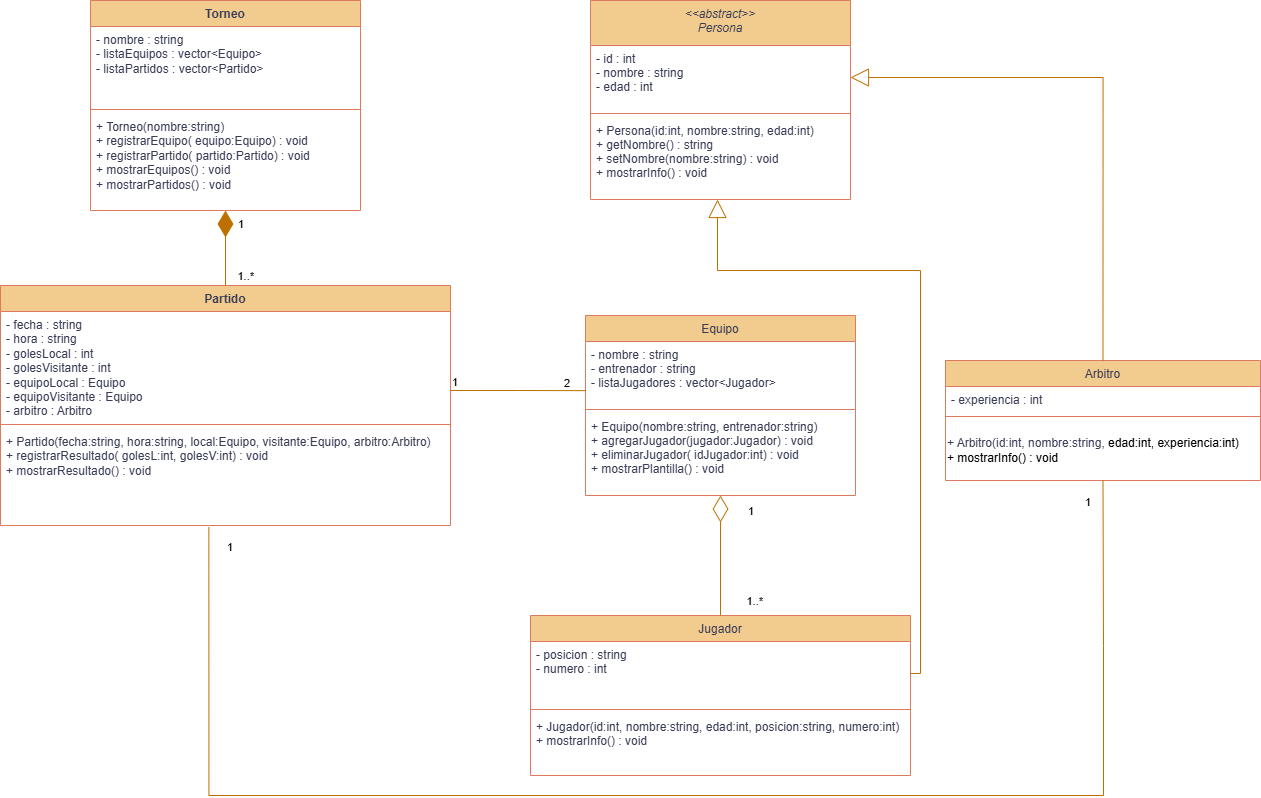

The diagram above was exported from draw.io. Its source (the exported page's mxGraphModel, read from the mxfile embedded in the PNG):
<mxGraphModel dx="2143" dy="939" grid="1" gridSize="15" guides="1" tooltips="1" connect="1" arrows="1" fold="1" page="1" pageScale="1" pageWidth="2339" pageHeight="3300" math="0" shadow="0">
  <root>
    <mxCell id="WIyWlLk6GJQsqaUBKTNV-0" />
    <mxCell id="WIyWlLk6GJQsqaUBKTNV-1" parent="WIyWlLk6GJQsqaUBKTNV-0" />
    <mxCell id="zkfFHV4jXpPFQw0GAbJ--0" parent="WIyWlLk6GJQsqaUBKTNV-1" style="swimlane;fontStyle=2;align=center;verticalAlign=top;childLayout=stackLayout;horizontal=1;startSize=45;horizontalStack=0;resizeParent=1;resizeLast=0;collapsible=1;marginBottom=0;rounded=0;shadow=0;strokeWidth=1;labelBackgroundColor=none;fillColor=#F2CC8F;strokeColor=#E07A5F;fontColor=#393C56;" value="&lt;&lt;abstract&gt;&gt;&#10;Persona" vertex="1">
      <mxGeometry height="199" width="260" x="905" y="75" as="geometry">
        <mxRectangle height="26" width="160" x="230" y="140" as="alternateBounds" />
      </mxGeometry>
    </mxCell>
    <mxCell id="zkfFHV4jXpPFQw0GAbJ--1" parent="zkfFHV4jXpPFQw0GAbJ--0" style="text;align=left;verticalAlign=top;spacingLeft=4;spacingRight=4;overflow=hidden;rotatable=0;points=[[0,0.5],[1,0.5]];portConstraint=eastwest;labelBackgroundColor=none;fontColor=#393C56;" value="- id : int &#10;- nombre : string &#10;- edad : int" vertex="1">
      <mxGeometry height="64" width="260" y="45" as="geometry" />
    </mxCell>
    <mxCell id="zkfFHV4jXpPFQw0GAbJ--4" parent="zkfFHV4jXpPFQw0GAbJ--0" style="line;html=1;strokeWidth=1;align=left;verticalAlign=middle;spacingTop=-1;spacingLeft=3;spacingRight=3;rotatable=0;labelPosition=right;points=[];portConstraint=eastwest;labelBackgroundColor=none;fillColor=#F2CC8F;strokeColor=#E07A5F;fontColor=#393C56;" value="" vertex="1">
      <mxGeometry height="8" width="260" y="109" as="geometry" />
    </mxCell>
    <mxCell id="zkfFHV4jXpPFQw0GAbJ--5" parent="zkfFHV4jXpPFQw0GAbJ--0" style="text;align=left;verticalAlign=top;spacingLeft=4;spacingRight=4;overflow=hidden;rotatable=0;points=[[0,0.5],[1,0.5]];portConstraint=eastwest;labelBackgroundColor=none;fontColor=#393C56;" value="+ Persona(id:int, nombre:string, edad:int)&#10;+ getNombre() : string &#10;+ setNombre(nombre:string) : void &#10;+ mostrarInfo() : void " vertex="1">
      <mxGeometry height="82" width="260" y="117" as="geometry" />
    </mxCell>
    <mxCell id="zkfFHV4jXpPFQw0GAbJ--6" parent="WIyWlLk6GJQsqaUBKTNV-1" style="swimlane;fontStyle=0;align=center;verticalAlign=top;childLayout=stackLayout;horizontal=1;startSize=26;horizontalStack=0;resizeParent=1;resizeLast=0;collapsible=1;marginBottom=0;rounded=0;shadow=0;strokeWidth=1;labelBackgroundColor=none;fillColor=#F2CC8F;strokeColor=#E07A5F;fontColor=#393C56;" value="Equipo" vertex="1">
      <mxGeometry height="180" width="270" x="900" y="390" as="geometry">
        <mxRectangle height="26" width="160" x="130" y="380" as="alternateBounds" />
      </mxGeometry>
    </mxCell>
    <mxCell id="zkfFHV4jXpPFQw0GAbJ--7" parent="zkfFHV4jXpPFQw0GAbJ--6" style="text;align=left;verticalAlign=top;spacingLeft=4;spacingRight=4;overflow=hidden;rotatable=0;points=[[0,0.5],[1,0.5]];portConstraint=eastwest;labelBackgroundColor=none;fontColor=#393C56;" value="- nombre : string &#10;- entrenador : string &#10;- listaJugadores : vector&lt;Jugador&gt; " vertex="1">
      <mxGeometry height="64" width="270" y="26" as="geometry" />
    </mxCell>
    <mxCell id="zkfFHV4jXpPFQw0GAbJ--9" parent="zkfFHV4jXpPFQw0GAbJ--6" style="line;html=1;strokeWidth=1;align=left;verticalAlign=middle;spacingTop=-1;spacingLeft=3;spacingRight=3;rotatable=0;labelPosition=right;points=[];portConstraint=eastwest;labelBackgroundColor=none;fillColor=#F2CC8F;strokeColor=#E07A5F;fontColor=#393C56;" value="" vertex="1">
      <mxGeometry height="8" width="270" y="90" as="geometry" />
    </mxCell>
    <mxCell id="zkfFHV4jXpPFQw0GAbJ--10" parent="zkfFHV4jXpPFQw0GAbJ--6" style="text;align=left;verticalAlign=top;spacingLeft=4;spacingRight=4;overflow=hidden;rotatable=0;points=[[0,0.5],[1,0.5]];portConstraint=eastwest;fontStyle=0;labelBackgroundColor=none;fontColor=#393C56;" value="+ Equipo(nombre:string, entrenador:string)&#10;+ agregarJugador(jugador:Jugador) : void &#10;+ eliminarJugador( idJugador:int) : void &#10;+ mostrarPlantilla() : void " vertex="1">
      <mxGeometry height="82" width="270" y="98" as="geometry" />
    </mxCell>
    <mxCell id="zkfFHV4jXpPFQw0GAbJ--13" parent="WIyWlLk6GJQsqaUBKTNV-1" style="swimlane;fontStyle=0;align=center;verticalAlign=top;childLayout=stackLayout;horizontal=1;startSize=26;horizontalStack=0;resizeParent=1;resizeLast=0;collapsible=1;marginBottom=0;rounded=0;shadow=0;strokeWidth=1;labelBackgroundColor=none;fillColor=#F2CC8F;strokeColor=#E07A5F;fontColor=#393C56;" value="Arbitro" vertex="1">
      <mxGeometry height="120" width="315" x="1260" y="435" as="geometry">
        <mxRectangle height="26" width="170" x="340" y="380" as="alternateBounds" />
      </mxGeometry>
    </mxCell>
    <mxCell id="zkfFHV4jXpPFQw0GAbJ--14" parent="zkfFHV4jXpPFQw0GAbJ--13" style="text;align=left;verticalAlign=top;spacingLeft=4;spacingRight=4;overflow=hidden;rotatable=0;points=[[0,0.5],[1,0.5]];portConstraint=eastwest;labelBackgroundColor=none;fontColor=#393C56;" value="- experiencia : int  " vertex="1">
      <mxGeometry height="26" width="315" y="26" as="geometry" />
    </mxCell>
    <mxCell id="zkfFHV4jXpPFQw0GAbJ--15" parent="zkfFHV4jXpPFQw0GAbJ--13" style="line;html=1;strokeWidth=1;align=left;verticalAlign=middle;spacingTop=-1;spacingLeft=3;spacingRight=3;rotatable=0;labelPosition=right;points=[];portConstraint=eastwest;labelBackgroundColor=none;fillColor=#F2CC8F;strokeColor=#E07A5F;fontColor=#393C56;" value="" vertex="1">
      <mxGeometry height="8" width="315" y="52" as="geometry" />
    </mxCell>
    <mxCell id="5kEbqq9mCdE_rPTR7CZz-0" parent="zkfFHV4jXpPFQw0GAbJ--13" style="text;html=1;whiteSpace=wrap;strokeColor=none;fillColor=none;align=left;verticalAlign=middle;rounded=0;labelBackgroundColor=none;fontColor=#393C56;" value="+ Arbitro(id:int, nombre:string,&amp;nbsp;&lt;span style=&quot;background-color: transparent; color: light-dark(rgb(0, 0, 0), rgb(255, 255, 255));&quot;&gt;edad:int, experiencia:int) &lt;/span&gt;&lt;span style=&quot;background-color: transparent; color: light-dark(rgb(0, 0, 0), rgb(255, 255, 255));&quot;&gt;&amp;nbsp;&lt;/span&gt;&lt;div&gt;&lt;span style=&quot;background-color: transparent; color: light-dark(rgb(0, 0, 0), rgb(255, 255, 255));&quot;&gt;+ mostrarInfo() : void&amp;nbsp;&amp;nbsp;&lt;/span&gt;&lt;/div&gt;" vertex="1">
      <mxGeometry height="60" width="315" y="60" as="geometry" />
    </mxCell>
    <mxCell id="zkfFHV4jXpPFQw0GAbJ--17" parent="WIyWlLk6GJQsqaUBKTNV-1" style="swimlane;fontStyle=0;align=center;verticalAlign=top;childLayout=stackLayout;horizontal=1;startSize=26;horizontalStack=0;resizeParent=1;resizeLast=0;collapsible=1;marginBottom=0;rounded=0;shadow=0;strokeWidth=1;labelBackgroundColor=none;fillColor=#F2CC8F;strokeColor=#E07A5F;fontColor=#393C56;" value="Jugador" vertex="1">
      <mxGeometry height="160" width="380" x="845" y="690" as="geometry">
        <mxRectangle height="26" width="160" x="550" y="140" as="alternateBounds" />
      </mxGeometry>
    </mxCell>
    <mxCell id="zkfFHV4jXpPFQw0GAbJ--18" parent="zkfFHV4jXpPFQw0GAbJ--17" style="text;align=left;verticalAlign=top;spacingLeft=4;spacingRight=4;overflow=hidden;rotatable=0;points=[[0,0.5],[1,0.5]];portConstraint=eastwest;labelBackgroundColor=none;fontColor=#393C56;" value="- posicion : string &#10;- numero : int " vertex="1">
      <mxGeometry height="64" width="380" y="26" as="geometry" />
    </mxCell>
    <mxCell id="zkfFHV4jXpPFQw0GAbJ--23" parent="zkfFHV4jXpPFQw0GAbJ--17" style="line;html=1;strokeWidth=1;align=left;verticalAlign=middle;spacingTop=-1;spacingLeft=3;spacingRight=3;rotatable=0;labelPosition=right;points=[];portConstraint=eastwest;labelBackgroundColor=none;fillColor=#F2CC8F;strokeColor=#E07A5F;fontColor=#393C56;" value="" vertex="1">
      <mxGeometry height="8" width="380" y="90" as="geometry" />
    </mxCell>
    <mxCell id="zkfFHV4jXpPFQw0GAbJ--24" parent="zkfFHV4jXpPFQw0GAbJ--17" style="text;align=left;verticalAlign=top;spacingLeft=4;spacingRight=4;overflow=hidden;rotatable=0;points=[[0,0.5],[1,0.5]];portConstraint=eastwest;labelBackgroundColor=none;fontColor=#393C56;" value="+ Jugador(id:int, nombre:string, edad:int, posicion:string, numero:int) &#10;+ mostrarInfo() : void" vertex="1">
      <mxGeometry height="62" width="380" y="98" as="geometry" />
    </mxCell>
    <mxCell id="5kEbqq9mCdE_rPTR7CZz-1" parent="WIyWlLk6GJQsqaUBKTNV-1" style="swimlane;fontStyle=1;align=center;verticalAlign=top;childLayout=stackLayout;horizontal=1;startSize=26;horizontalStack=0;resizeParent=1;resizeParentMax=0;resizeLast=0;collapsible=1;marginBottom=0;whiteSpace=wrap;html=1;labelBackgroundColor=none;fillColor=#F2CC8F;strokeColor=#E07A5F;fontColor=#393C56;" value="Partido   " vertex="1">
      <mxGeometry height="240" width="450" x="315" y="360" as="geometry" />
    </mxCell>
    <mxCell id="5kEbqq9mCdE_rPTR7CZz-2" parent="5kEbqq9mCdE_rPTR7CZz-1" style="text;strokeColor=none;fillColor=none;align=left;verticalAlign=top;spacingLeft=4;spacingRight=4;overflow=hidden;rotatable=0;points=[[0,0.5],[1,0.5]];portConstraint=eastwest;whiteSpace=wrap;html=1;labelBackgroundColor=none;fontColor=#393C56;" value="- fecha : string&amp;nbsp;&lt;br&gt;- hora : string&amp;nbsp;&lt;br&gt;- golesLocal : int&amp;nbsp;&lt;br&gt;- golesVisitante : int&amp;nbsp;&lt;br&gt;- equipoLocal : Equipo&amp;nbsp;&lt;br&gt;- equipoVisitante : Equipo&amp;nbsp;&lt;br&gt;- arbitro : Arbitro&amp;nbsp;&amp;nbsp;" vertex="1">
      <mxGeometry height="109" width="450" y="26" as="geometry" />
    </mxCell>
    <mxCell id="5kEbqq9mCdE_rPTR7CZz-3" parent="5kEbqq9mCdE_rPTR7CZz-1" style="line;strokeWidth=1;fillColor=none;align=left;verticalAlign=middle;spacingTop=-1;spacingLeft=3;spacingRight=3;rotatable=0;labelPosition=right;points=[];portConstraint=eastwest;labelBackgroundColor=none;strokeColor=#E07A5F;fontColor=#393C56;" value="" vertex="1">
      <mxGeometry height="8" width="450" y="135" as="geometry" />
    </mxCell>
    <mxCell id="5kEbqq9mCdE_rPTR7CZz-4" parent="5kEbqq9mCdE_rPTR7CZz-1" style="text;strokeColor=none;fillColor=none;align=left;verticalAlign=top;spacingLeft=4;spacingRight=4;overflow=hidden;rotatable=0;points=[[0,0.5],[1,0.5]];portConstraint=eastwest;whiteSpace=wrap;html=1;labelBackgroundColor=none;fontColor=#393C56;" value="+ Partido(fecha:string, hora:string,&amp;nbsp;local:Equipo, visitante:Equipo, arbitro:Arbitro)&amp;nbsp;&lt;br&gt;+ registrarResultado(&amp;nbsp;golesL:int,&amp;nbsp;golesV:int) : void&amp;nbsp;&lt;br&gt;+ mostrarResultado() : void&amp;nbsp;&amp;nbsp;" vertex="1">
      <mxGeometry height="97" width="450" y="143" as="geometry" />
    </mxCell>
    <mxCell id="5kEbqq9mCdE_rPTR7CZz-6" parent="WIyWlLk6GJQsqaUBKTNV-1" style="swimlane;fontStyle=1;align=center;verticalAlign=top;childLayout=stackLayout;horizontal=1;startSize=26;horizontalStack=0;resizeParent=1;resizeParentMax=0;resizeLast=0;collapsible=1;marginBottom=0;whiteSpace=wrap;html=1;labelBackgroundColor=none;fillColor=#F2CC8F;strokeColor=#E07A5F;fontColor=#393C56;" value="Torneo" vertex="1">
      <mxGeometry height="210" width="270" x="405" y="75" as="geometry" />
    </mxCell>
    <mxCell id="5kEbqq9mCdE_rPTR7CZz-7" parent="5kEbqq9mCdE_rPTR7CZz-6" style="text;strokeColor=none;fillColor=none;align=left;verticalAlign=top;spacingLeft=4;spacingRight=4;overflow=hidden;rotatable=0;points=[[0,0.5],[1,0.5]];portConstraint=eastwest;whiteSpace=wrap;html=1;labelBackgroundColor=none;fontColor=#393C56;" value="- nombre : string&lt;br&gt;- listaEquipos : vector&amp;lt;Equipo&amp;gt;&lt;br&gt;- listaPartidos : vector&amp;lt;Partido&amp;gt;" vertex="1">
      <mxGeometry height="79" width="270" y="26" as="geometry" />
    </mxCell>
    <mxCell id="5kEbqq9mCdE_rPTR7CZz-8" parent="5kEbqq9mCdE_rPTR7CZz-6" style="line;strokeWidth=1;fillColor=none;align=left;verticalAlign=middle;spacingTop=-1;spacingLeft=3;spacingRight=3;rotatable=0;labelPosition=right;points=[];portConstraint=eastwest;labelBackgroundColor=none;strokeColor=#E07A5F;fontColor=#393C56;" value="" vertex="1">
      <mxGeometry height="8" width="270" y="105" as="geometry" />
    </mxCell>
    <mxCell id="5kEbqq9mCdE_rPTR7CZz-9" parent="5kEbqq9mCdE_rPTR7CZz-6" style="text;strokeColor=none;fillColor=none;align=left;verticalAlign=top;spacingLeft=4;spacingRight=4;overflow=hidden;rotatable=0;points=[[0,0.5],[1,0.5]];portConstraint=eastwest;whiteSpace=wrap;html=1;labelBackgroundColor=none;fontColor=#393C56;" value="+ Torneo(nombre:string)&amp;nbsp;&lt;br&gt;+ registrarEquipo( equipo:Equipo) : void&amp;nbsp;&lt;br&gt;+ registrarPartido(&amp;nbsp;partido:Partido) : void&amp;nbsp;&lt;br&gt;+ mostrarEquipos() : void&amp;nbsp;&lt;br&gt;+ mostrarPartidos() : void&amp;nbsp; &amp;nbsp;" vertex="1">
      <mxGeometry height="97" width="270" y="113" as="geometry" />
    </mxCell>
    <mxCell id="7hiWpMODPim2NMm_S6VY-0" edge="1" parent="WIyWlLk6GJQsqaUBKTNV-1" source="zkfFHV4jXpPFQw0GAbJ--13" style="endArrow=block;endSize=16;endFill=0;html=1;rounded=0;exitX=0.5;exitY=0;exitDx=0;exitDy=0;entryX=1;entryY=0.5;entryDx=0;entryDy=0;fillColor=#f0a30a;strokeColor=#BD7000;edgeStyle=orthogonalEdgeStyle;" target="zkfFHV4jXpPFQw0GAbJ--1" value="">
      <mxGeometry relative="1" width="160" as="geometry">
        <mxPoint x="1395" y="405" as="sourcePoint" />
        <mxPoint x="1395" y="195" as="targetPoint" />
      </mxGeometry>
    </mxCell>
    <mxCell id="7hiWpMODPim2NMm_S6VY-2" edge="1" parent="WIyWlLk6GJQsqaUBKTNV-1" style="endArrow=none;html=1;edgeStyle=orthogonalEdgeStyle;rounded=0;entryX=0.002;entryY=0.768;entryDx=0;entryDy=0;entryPerimeter=0;fillColor=#f0a30a;strokeColor=#BD7000;" target="zkfFHV4jXpPFQw0GAbJ--7" value="">
      <mxGeometry relative="1" as="geometry">
        <mxPoint x="765" y="465" as="sourcePoint" />
        <mxPoint x="870" y="465" as="targetPoint" />
      </mxGeometry>
    </mxCell>
    <mxCell id="7hiWpMODPim2NMm_S6VY-3" connectable="0" parent="7hiWpMODPim2NMm_S6VY-2" style="edgeLabel;resizable=0;html=1;align=left;verticalAlign=bottom;" value="1" vertex="1">
      <mxGeometry relative="1" x="-1" as="geometry" />
    </mxCell>
    <mxCell id="7hiWpMODPim2NMm_S6VY-4" connectable="0" parent="7hiWpMODPim2NMm_S6VY-2" style="edgeLabel;resizable=0;html=1;align=right;verticalAlign=bottom;" value="2" vertex="1">
      <mxGeometry relative="1" x="1" as="geometry">
        <mxPoint x="-16" as="offset" />
      </mxGeometry>
    </mxCell>
    <mxCell id="7hiWpMODPim2NMm_S6VY-5" edge="1" parent="WIyWlLk6GJQsqaUBKTNV-1" source="5kEbqq9mCdE_rPTR7CZz-4" style="endArrow=none;html=1;edgeStyle=orthogonalEdgeStyle;rounded=0;exitX=0.463;exitY=1.017;exitDx=0;exitDy=0;exitPerimeter=0;entryX=0.5;entryY=1;entryDx=0;entryDy=0;fillColor=#f0a30a;strokeColor=#BD7000;" target="5kEbqq9mCdE_rPTR7CZz-0" value="">
      <mxGeometry relative="1" as="geometry">
        <Array as="points">
          <mxPoint x="523" y="870" />
          <mxPoint x="1418" y="870" />
          <mxPoint x="1418" y="720" />
        </Array>
        <mxPoint x="555" y="690" as="sourcePoint" />
        <mxPoint x="715" y="690" as="targetPoint" />
      </mxGeometry>
    </mxCell>
    <mxCell id="7hiWpMODPim2NMm_S6VY-6" connectable="0" parent="7hiWpMODPim2NMm_S6VY-5" style="edgeLabel;resizable=0;html=1;align=left;verticalAlign=bottom;" value="1" vertex="1">
      <mxGeometry relative="1" x="-1" as="geometry">
        <mxPoint x="17" y="28" as="offset" />
      </mxGeometry>
    </mxCell>
    <mxCell id="7hiWpMODPim2NMm_S6VY-7" connectable="0" parent="7hiWpMODPim2NMm_S6VY-5" style="edgeLabel;resizable=0;html=1;align=right;verticalAlign=bottom;" value="1" vertex="1">
      <mxGeometry relative="1" x="1" as="geometry">
        <mxPoint x="-12" y="30" as="offset" />
      </mxGeometry>
    </mxCell>
    <mxCell id="7hiWpMODPim2NMm_S6VY-8" edge="1" parent="WIyWlLk6GJQsqaUBKTNV-1" source="5kEbqq9mCdE_rPTR7CZz-1" style="endArrow=diamondThin;endFill=1;endSize=24;html=1;rounded=0;fillColor=#f0a30a;strokeColor=#BD7000;exitX=0.5;exitY=0;exitDx=0;exitDy=0;" value="">
      <mxGeometry relative="1" width="160" as="geometry">
        <mxPoint x="645" y="315" as="sourcePoint" />
        <mxPoint x="540" y="285" as="targetPoint" />
      </mxGeometry>
    </mxCell>
    <mxCell id="7hiWpMODPim2NMm_S6VY-9" connectable="0" parent="WIyWlLk6GJQsqaUBKTNV-1" style="edgeLabel;resizable=0;html=1;align=right;verticalAlign=bottom;" value="1" vertex="1">
      <mxGeometry x="570" y="300" as="geometry">
        <mxPoint x="-11" y="7" as="offset" />
      </mxGeometry>
    </mxCell>
    <mxCell id="7hiWpMODPim2NMm_S6VY-10" connectable="0" parent="WIyWlLk6GJQsqaUBKTNV-1" style="edgeLabel;resizable=0;html=1;align=right;verticalAlign=bottom;" value="1..*" vertex="1">
      <mxGeometry x="580" y="352" as="geometry">
        <mxPoint x="-11" y="7" as="offset" />
      </mxGeometry>
    </mxCell>
    <mxCell id="7hiWpMODPim2NMm_S6VY-11" edge="1" parent="WIyWlLk6GJQsqaUBKTNV-1" source="zkfFHV4jXpPFQw0GAbJ--17" style="endArrow=diamondThin;endFill=0;endSize=24;html=1;rounded=0;entryX=0.5;entryY=1;entryDx=0;entryDy=0;entryPerimeter=0;exitX=0.5;exitY=0;exitDx=0;exitDy=0;fillColor=#f0a30a;strokeColor=#BD7000;" target="zkfFHV4jXpPFQw0GAbJ--10" value="">
      <mxGeometry relative="1" width="160" as="geometry">
        <mxPoint x="870" y="630" as="sourcePoint" />
        <mxPoint x="1030" y="630" as="targetPoint" />
      </mxGeometry>
    </mxCell>
    <mxCell id="7hiWpMODPim2NMm_S6VY-12" connectable="0" parent="WIyWlLk6GJQsqaUBKTNV-1" style="edgeLabel;resizable=0;html=1;align=right;verticalAlign=bottom;" value="1" vertex="1">
      <mxGeometry x="1110" y="645" as="geometry">
        <mxPoint x="-41" y="-51" as="offset" />
      </mxGeometry>
    </mxCell>
    <mxCell id="7hiWpMODPim2NMm_S6VY-13" connectable="0" parent="WIyWlLk6GJQsqaUBKTNV-1" style="edgeLabel;resizable=0;html=1;align=right;verticalAlign=bottom;" value="1..*" vertex="1">
      <mxGeometry x="1119" y="735" as="geometry">
        <mxPoint x="-41" y="-51" as="offset" />
      </mxGeometry>
    </mxCell>
    <mxCell id="ctzRZonDyk8cSHBykVGr-0" edge="1" parent="WIyWlLk6GJQsqaUBKTNV-1" source="zkfFHV4jXpPFQw0GAbJ--18" style="endArrow=block;endSize=16;endFill=0;html=1;rounded=0;exitX=1;exitY=0.5;exitDx=0;exitDy=0;edgeStyle=orthogonalEdgeStyle;fillColor=#f0a30a;strokeColor=#BD7000;" target="zkfFHV4jXpPFQw0GAbJ--5" value="">
      <mxGeometry relative="1" width="160" as="geometry">
        <Array as="points">
          <mxPoint x="1235" y="748" />
          <mxPoint x="1235" y="345" />
          <mxPoint x="1032" y="345" />
        </Array>
        <mxPoint x="1125" y="630" as="sourcePoint" />
        <mxPoint x="1225" y="270" as="targetPoint" />
      </mxGeometry>
    </mxCell>
  </root>
</mxGraphModel>